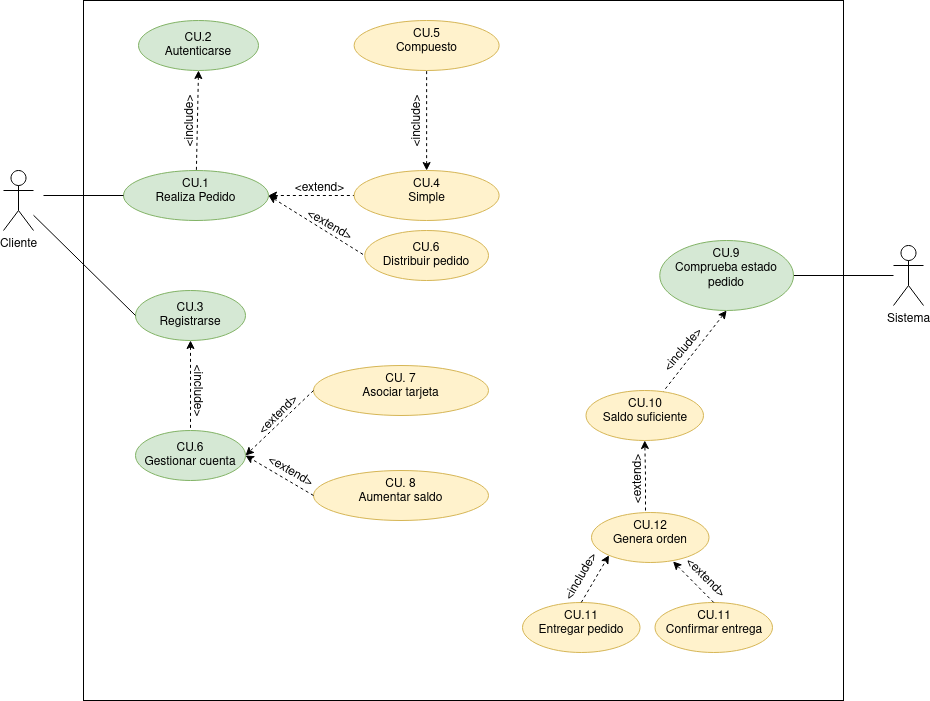

The diagram above was exported from draw.io. Its source (the exported page's mxGraphModel, read from the mxfile embedded in the PNG):
<mxGraphModel dx="1212" dy="680" grid="1" gridSize="10" guides="1" tooltips="1" connect="1" arrows="1" fold="1" page="1" pageScale="1" pageWidth="827" pageHeight="1169" math="0" shadow="0">
  <root>
    <mxCell id="0" />
    <mxCell id="1" parent="0" />
    <mxCell id="IPP9SfaF5YDG1hPKspea-14" value="" style="rounded=0;whiteSpace=wrap;html=1;" vertex="1" parent="1">
      <mxGeometry x="140" y="80" width="760" height="700" as="geometry" />
    </mxCell>
    <mxCell id="iY-8YGhe_flYt-lRE2Xz-5" value="" style="rounded=0;orthogonalLoop=1;jettySize=auto;html=1;entryX=0;entryY=0.5;entryDx=0;entryDy=0;dashed=1;" parent="1" target="iY-8YGhe_flYt-lRE2Xz-4" edge="1">
      <mxGeometry relative="1" as="geometry">
        <mxPoint x="310" y="280" as="sourcePoint" />
      </mxGeometry>
    </mxCell>
    <mxCell id="Gxpi2A33IwqrV3ABIy69-2" value="" style="rounded=0;orthogonalLoop=1;jettySize=auto;html=1;exitX=1;exitY=0.5;exitDx=0;exitDy=0;entryX=0;entryY=0.5;entryDx=0;entryDy=0;startArrow=classic;startFill=1;endArrow=none;endFill=0;dashed=1;" parent="1" source="iY-8YGhe_flYt-lRE2Xz-4" target="Gxpi2A33IwqrV3ABIy69-1" edge="1">
      <mxGeometry relative="1" as="geometry">
        <mxPoint x="274" y="245" as="sourcePoint" />
      </mxGeometry>
    </mxCell>
    <mxCell id="iY-8YGhe_flYt-lRE2Xz-4" value="&lt;div&gt;CU.1&lt;/div&gt;&lt;div&gt;Realiza Pedido&lt;/div&gt;" style="ellipse;whiteSpace=wrap;html=1;verticalAlign=top;fillColor=#d5e8d4;strokeColor=#82b366;" parent="1" vertex="1">
      <mxGeometry x="180" y="250" width="145" height="50" as="geometry" />
    </mxCell>
    <mxCell id="iY-8YGhe_flYt-lRE2Xz-6" value="&lt;div&gt;CU. 7&lt;/div&gt;&lt;div&gt;Asociar tarjeta&lt;/div&gt;" style="ellipse;whiteSpace=wrap;html=1;verticalAlign=top;fillColor=#fff2cc;strokeColor=#d6b656;" parent="1" vertex="1">
      <mxGeometry x="370" y="445" width="175" height="50" as="geometry" />
    </mxCell>
    <mxCell id="iY-8YGhe_flYt-lRE2Xz-8" value="Cliente" style="shape=umlActor;verticalLabelPosition=bottom;verticalAlign=top;html=1;outlineConnect=0;" parent="1" vertex="1">
      <mxGeometry x="60" y="250" width="30" height="60" as="geometry" />
    </mxCell>
    <mxCell id="Gxpi2A33IwqrV3ABIy69-12" value="" style="edgeStyle=none;rounded=0;orthogonalLoop=1;jettySize=auto;html=1;dashed=1;startArrow=classic;startFill=1;endArrow=none;endFill=0;" parent="1" source="iY-8YGhe_flYt-lRE2Xz-9" target="Gxpi2A33IwqrV3ABIy69-11" edge="1">
      <mxGeometry relative="1" as="geometry" />
    </mxCell>
    <mxCell id="iY-8YGhe_flYt-lRE2Xz-9" value="&lt;div&gt;CU.3&lt;/div&gt;&lt;div&gt;Registrarse&lt;br&gt;&lt;/div&gt;" style="ellipse;whiteSpace=wrap;html=1;fillColor=#d5e8d4;strokeColor=#82b366;" parent="1" vertex="1">
      <mxGeometry x="192" y="370" width="110" height="50" as="geometry" />
    </mxCell>
    <mxCell id="iY-8YGhe_flYt-lRE2Xz-11" value="" style="endArrow=none;html=1;rounded=0;entryX=0;entryY=0.5;entryDx=0;entryDy=0;endFill=0;" parent="1" source="iY-8YGhe_flYt-lRE2Xz-8" target="iY-8YGhe_flYt-lRE2Xz-9" edge="1">
      <mxGeometry width="50" height="50" relative="1" as="geometry">
        <mxPoint x="390" y="440" as="sourcePoint" />
        <mxPoint x="440" y="390" as="targetPoint" />
      </mxGeometry>
    </mxCell>
    <mxCell id="iY-8YGhe_flYt-lRE2Xz-13" value="&amp;lt;include&amp;gt;" style="text;html=1;align=center;verticalAlign=middle;resizable=0;points=[];autosize=1;strokeColor=none;fillColor=none;rotation=-90;" parent="1" vertex="1">
      <mxGeometry x="207" y="186" width="80" height="30" as="geometry" />
    </mxCell>
    <mxCell id="Gxpi2A33IwqrV3ABIy69-20" value="" style="edgeStyle=none;rounded=0;orthogonalLoop=1;jettySize=auto;html=1;startArrow=none;startFill=0;endArrow=none;endFill=0;" parent="1" source="iY-8YGhe_flYt-lRE2Xz-15" target="Gxpi2A33IwqrV3ABIy69-19" edge="1">
      <mxGeometry relative="1" as="geometry" />
    </mxCell>
    <mxCell id="iY-8YGhe_flYt-lRE2Xz-15" value="Sistema" style="shape=umlActor;verticalLabelPosition=bottom;verticalAlign=top;html=1;outlineConnect=0;" parent="1" vertex="1">
      <mxGeometry x="950" y="325" width="30" height="60" as="geometry" />
    </mxCell>
    <mxCell id="iY-8YGhe_flYt-lRE2Xz-16" value="&lt;div&gt;CU.2&lt;/div&gt;&lt;div&gt;Autenticarse&lt;br&gt;&lt;/div&gt;" style="ellipse;whiteSpace=wrap;html=1;fillColor=#d5e8d4;strokeColor=#82b366;" parent="1" vertex="1">
      <mxGeometry x="195" y="100" width="120" height="50" as="geometry" />
    </mxCell>
    <mxCell id="iY-8YGhe_flYt-lRE2Xz-17" value="" style="endArrow=none;html=1;rounded=0;dashed=1;exitX=0.5;exitY=1;exitDx=0;exitDy=0;endFill=0;startArrow=classic;startFill=1;" parent="1" source="iY-8YGhe_flYt-lRE2Xz-16" target="iY-8YGhe_flYt-lRE2Xz-4" edge="1">
      <mxGeometry width="50" height="50" relative="1" as="geometry">
        <mxPoint x="390" y="440" as="sourcePoint" />
        <mxPoint x="400" y="210" as="targetPoint" />
      </mxGeometry>
    </mxCell>
    <mxCell id="iY-8YGhe_flYt-lRE2Xz-20" value="" style="endArrow=none;html=1;rounded=0;entryX=0;entryY=0.5;entryDx=0;entryDy=0;endFill=0;" parent="1" target="iY-8YGhe_flYt-lRE2Xz-4" edge="1">
      <mxGeometry width="50" height="50" relative="1" as="geometry">
        <mxPoint x="100" y="275" as="sourcePoint" />
        <mxPoint x="190" y="385" as="targetPoint" />
      </mxGeometry>
    </mxCell>
    <mxCell id="Gxpi2A33IwqrV3ABIy69-1" value="&lt;div&gt;CU.4&lt;/div&gt;&lt;div&gt;Simple&lt;/div&gt;" style="ellipse;whiteSpace=wrap;html=1;verticalAlign=top;fillColor=#fff2cc;strokeColor=#d6b656;" parent="1" vertex="1">
      <mxGeometry x="410.63" y="250" width="145" height="50" as="geometry" />
    </mxCell>
    <mxCell id="Gxpi2A33IwqrV3ABIy69-3" value="&lt;div&gt;CU.5&lt;/div&gt;&lt;div&gt;Compuesto&lt;/div&gt;" style="ellipse;whiteSpace=wrap;html=1;verticalAlign=top;fillColor=#fff2cc;strokeColor=#d6b656;" parent="1" vertex="1">
      <mxGeometry x="410.63" y="100" width="145" height="50" as="geometry" />
    </mxCell>
    <mxCell id="Gxpi2A33IwqrV3ABIy69-4" value="" style="rounded=0;orthogonalLoop=1;jettySize=auto;html=1;exitX=0.5;exitY=0;exitDx=0;exitDy=0;startArrow=classic;startFill=1;endArrow=none;endFill=0;dashed=1;" parent="1" source="Gxpi2A33IwqrV3ABIy69-1" target="Gxpi2A33IwqrV3ABIy69-3" edge="1">
      <mxGeometry relative="1" as="geometry">
        <mxPoint x="284" y="255" as="sourcePoint" />
        <mxPoint x="373" y="191" as="targetPoint" />
      </mxGeometry>
    </mxCell>
    <mxCell id="Gxpi2A33IwqrV3ABIy69-5" value="&amp;lt;extend&amp;gt;" style="text;html=1;align=center;verticalAlign=middle;resizable=0;points=[];autosize=1;strokeColor=none;fillColor=none;rotation=0;" parent="1" vertex="1">
      <mxGeometry x="340.63" y="253" width="70" height="30" as="geometry" />
    </mxCell>
    <mxCell id="Gxpi2A33IwqrV3ABIy69-11" value="&lt;div&gt;CU.6&lt;/div&gt;&lt;div&gt;Gestionar cuenta&lt;/div&gt;" style="ellipse;whiteSpace=wrap;html=1;fillColor=#d5e8d4;strokeColor=#82b366;" parent="1" vertex="1">
      <mxGeometry x="192" y="510" width="110" height="50" as="geometry" />
    </mxCell>
    <mxCell id="Gxpi2A33IwqrV3ABIy69-13" value="&amp;lt;include&amp;gt;" style="text;html=1;align=center;verticalAlign=middle;resizable=0;points=[];autosize=1;strokeColor=none;fillColor=none;rotation=90;" parent="1" vertex="1">
      <mxGeometry x="215" y="455" width="80" height="30" as="geometry" />
    </mxCell>
    <mxCell id="Gxpi2A33IwqrV3ABIy69-14" value="" style="endArrow=classic;html=1;rounded=0;dashed=1;entryX=1;entryY=0.5;entryDx=0;entryDy=0;exitX=0;exitY=0.5;exitDx=0;exitDy=0;" parent="1" source="iY-8YGhe_flYt-lRE2Xz-6" target="Gxpi2A33IwqrV3ABIy69-11" edge="1">
      <mxGeometry width="50" height="50" relative="1" as="geometry">
        <mxPoint x="480" y="600" as="sourcePoint" />
        <mxPoint x="530" y="550" as="targetPoint" />
      </mxGeometry>
    </mxCell>
    <mxCell id="Gxpi2A33IwqrV3ABIy69-15" value="&lt;div&gt;CU. 8&lt;/div&gt;&lt;div&gt;Aumentar saldo&lt;/div&gt;" style="ellipse;whiteSpace=wrap;html=1;verticalAlign=top;fillColor=#fff2cc;strokeColor=#d6b656;" parent="1" vertex="1">
      <mxGeometry x="370" y="550" width="175" height="50" as="geometry" />
    </mxCell>
    <mxCell id="Gxpi2A33IwqrV3ABIy69-16" value="" style="endArrow=classic;html=1;rounded=0;dashed=1;entryX=1;entryY=0.5;entryDx=0;entryDy=0;exitX=0;exitY=0.5;exitDx=0;exitDy=0;" parent="1" source="Gxpi2A33IwqrV3ABIy69-15" target="Gxpi2A33IwqrV3ABIy69-11" edge="1">
      <mxGeometry width="50" height="50" relative="1" as="geometry">
        <mxPoint x="380" y="480" as="sourcePoint" />
        <mxPoint x="312" y="545" as="targetPoint" />
      </mxGeometry>
    </mxCell>
    <mxCell id="Gxpi2A33IwqrV3ABIy69-17" value="&amp;lt;extend&amp;gt;" style="text;html=1;align=center;verticalAlign=middle;resizable=0;points=[];autosize=1;strokeColor=none;fillColor=none;rotation=-45;" parent="1" vertex="1">
      <mxGeometry x="300" y="480" width="70" height="30" as="geometry" />
    </mxCell>
    <mxCell id="Gxpi2A33IwqrV3ABIy69-18" value="&amp;lt;extend&amp;gt;" style="text;html=1;align=center;verticalAlign=middle;resizable=0;points=[];autosize=1;strokeColor=none;fillColor=none;rotation=30;" parent="1" vertex="1">
      <mxGeometry x="312" y="536" width="70" height="30" as="geometry" />
    </mxCell>
    <mxCell id="Gxpi2A33IwqrV3ABIy69-22" value="" style="edgeStyle=none;rounded=0;orthogonalLoop=1;jettySize=auto;html=1;dashed=1;startArrow=classic;startFill=1;endArrow=none;endFill=0;exitX=0.5;exitY=1;exitDx=0;exitDy=0;" parent="1" source="Gxpi2A33IwqrV3ABIy69-19" target="Gxpi2A33IwqrV3ABIy69-21" edge="1">
      <mxGeometry relative="1" as="geometry" />
    </mxCell>
    <mxCell id="Gxpi2A33IwqrV3ABIy69-19" value="CU.9&lt;br&gt;Comprueba estado pedido" style="ellipse;whiteSpace=wrap;html=1;verticalAlign=top;fillColor=#d5e8d4;strokeColor=#82b366;" parent="1" vertex="1">
      <mxGeometry x="716.25" y="320" width="133.75" height="70" as="geometry" />
    </mxCell>
    <mxCell id="Gxpi2A33IwqrV3ABIy69-21" value="CU.10&lt;br&gt;Saldo suficiente" style="ellipse;whiteSpace=wrap;html=1;verticalAlign=top;fillColor=#fff2cc;strokeColor=#d6b656;" parent="1" vertex="1">
      <mxGeometry x="642.5" y="470" width="117.5" height="50" as="geometry" />
    </mxCell>
    <mxCell id="Gxpi2A33IwqrV3ABIy69-23" value="CU.11&lt;br&gt;Entregar pedido" style="ellipse;whiteSpace=wrap;html=1;verticalAlign=top;fillColor=#fff2cc;strokeColor=#d6b656;" parent="1" vertex="1">
      <mxGeometry x="579" y="682" width="117.5" height="50" as="geometry" />
    </mxCell>
    <mxCell id="Gxpi2A33IwqrV3ABIy69-24" value="" style="endArrow=classic;html=1;rounded=0;exitX=0.5;exitY=0;exitDx=0;exitDy=0;dashed=1;entryX=0;entryY=1;entryDx=0;entryDy=0;" parent="1" source="Gxpi2A33IwqrV3ABIy69-23" target="IPP9SfaF5YDG1hPKspea-1" edge="1">
      <mxGeometry width="50" height="50" relative="1" as="geometry">
        <mxPoint x="971.5" y="562" as="sourcePoint" />
        <mxPoint x="1026.5" y="332" as="targetPoint" />
      </mxGeometry>
    </mxCell>
    <mxCell id="Gxpi2A33IwqrV3ABIy69-26" value="&amp;lt;include&amp;gt;" style="text;html=1;align=center;verticalAlign=middle;resizable=0;points=[];autosize=1;strokeColor=none;fillColor=none;rotation=-50;" parent="1" vertex="1">
      <mxGeometry x="700" y="415" width="80" height="30" as="geometry" />
    </mxCell>
    <mxCell id="Gxpi2A33IwqrV3ABIy69-27" value="&amp;lt;extend&amp;gt;" style="text;html=1;align=center;verticalAlign=middle;resizable=0;points=[];autosize=1;strokeColor=none;fillColor=none;rotation=45;" parent="1" vertex="1">
      <mxGeometry x="726.5" y="642" width="70" height="30" as="geometry" />
    </mxCell>
    <mxCell id="Gxpi2A33IwqrV3ABIy69-28" value="CU.6&lt;br&gt;Distribuir pedido" style="ellipse;whiteSpace=wrap;html=1;fillColor=#fff2cc;strokeColor=#d6b656;" parent="1" vertex="1">
      <mxGeometry x="421.25" y="310" width="123.75" height="50" as="geometry" />
    </mxCell>
    <mxCell id="Gxpi2A33IwqrV3ABIy69-29" value="&amp;lt;extend&amp;gt;" style="text;html=1;align=center;verticalAlign=middle;resizable=0;points=[];autosize=1;strokeColor=none;fillColor=none;rotation=30;" parent="1" vertex="1">
      <mxGeometry x="351.25" y="290" width="70" height="30" as="geometry" />
    </mxCell>
    <mxCell id="Gxpi2A33IwqrV3ABIy69-31" value="" style="rounded=0;orthogonalLoop=1;jettySize=auto;html=1;exitX=1;exitY=0.5;exitDx=0;exitDy=0;entryX=0;entryY=0.5;entryDx=0;entryDy=0;startArrow=classic;startFill=1;endArrow=none;endFill=0;dashed=1;" parent="1" source="iY-8YGhe_flYt-lRE2Xz-4" target="Gxpi2A33IwqrV3ABIy69-28" edge="1">
      <mxGeometry relative="1" as="geometry">
        <mxPoint x="335" y="285" as="sourcePoint" />
        <mxPoint x="420.62999999999806" y="181" as="targetPoint" />
      </mxGeometry>
    </mxCell>
    <mxCell id="IPP9SfaF5YDG1hPKspea-1" value="CU.12&lt;br&gt;Genera orden" style="ellipse;whiteSpace=wrap;html=1;verticalAlign=top;fillColor=#fff2cc;strokeColor=#d6b656;" vertex="1" parent="1">
      <mxGeometry x="648" y="592" width="117.5" height="50" as="geometry" />
    </mxCell>
    <mxCell id="IPP9SfaF5YDG1hPKspea-4" value="&amp;lt;include&amp;gt;" style="text;html=1;align=center;verticalAlign=middle;resizable=0;points=[];autosize=1;strokeColor=none;fillColor=none;rotation=-90;" vertex="1" parent="1">
      <mxGeometry x="434" y="186" width="80" height="30" as="geometry" />
    </mxCell>
    <mxCell id="IPP9SfaF5YDG1hPKspea-9" value="" style="edgeStyle=orthogonalEdgeStyle;rounded=0;orthogonalLoop=1;jettySize=auto;html=1;entryX=0.5;entryY=1;entryDx=0;entryDy=0;dashed=1;" edge="1" parent="1" target="Gxpi2A33IwqrV3ABIy69-21">
      <mxGeometry relative="1" as="geometry">
        <mxPoint x="702" y="590" as="sourcePoint" />
      </mxGeometry>
    </mxCell>
    <mxCell id="IPP9SfaF5YDG1hPKspea-10" value="&amp;lt;extend&amp;gt;" style="text;html=1;align=center;verticalAlign=middle;resizable=0;points=[];autosize=1;strokeColor=none;fillColor=none;rotation=-90;" vertex="1" parent="1">
      <mxGeometry x="660" y="544" width="70" height="30" as="geometry" />
    </mxCell>
    <mxCell id="IPP9SfaF5YDG1hPKspea-11" value="&lt;div&gt;CU.11&lt;/div&gt;&lt;div&gt;Confirmar entrega&lt;br&gt;&lt;/div&gt;" style="ellipse;whiteSpace=wrap;html=1;verticalAlign=top;fillColor=#fff2cc;strokeColor=#d6b656;" vertex="1" parent="1">
      <mxGeometry x="711.5" y="682" width="117.5" height="50" as="geometry" />
    </mxCell>
    <mxCell id="IPP9SfaF5YDG1hPKspea-12" value="" style="endArrow=classic;html=1;rounded=0;exitX=0.5;exitY=0;exitDx=0;exitDy=0;dashed=1;entryX=0.694;entryY=0.98;entryDx=0;entryDy=0;entryPerimeter=0;" edge="1" parent="1" source="IPP9SfaF5YDG1hPKspea-11" target="IPP9SfaF5YDG1hPKspea-1">
      <mxGeometry width="50" height="50" relative="1" as="geometry">
        <mxPoint x="647.75" y="692" as="sourcePoint" />
        <mxPoint x="675.4751967102661" y="644.7908634869541" as="targetPoint" />
      </mxGeometry>
    </mxCell>
    <mxCell id="IPP9SfaF5YDG1hPKspea-13" value="&amp;lt;include&amp;gt;" style="text;html=1;align=center;verticalAlign=middle;resizable=0;points=[];autosize=1;strokeColor=none;fillColor=none;rotation=-60;" vertex="1" parent="1">
      <mxGeometry x="597.75" y="642" width="80" height="30" as="geometry" />
    </mxCell>
  </root>
</mxGraphModel>